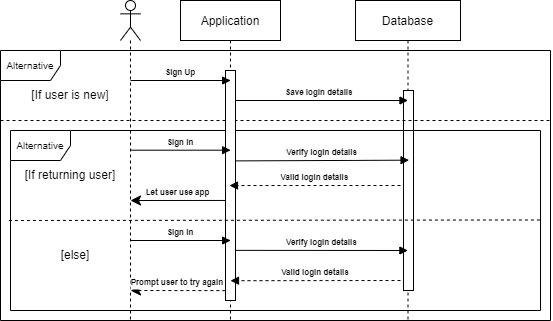

The diagram above was exported from draw.io. Its source (the exported page's mxGraphModel, read from the mxfile embedded in the PNG):
<mxGraphModel dx="534" dy="293" grid="1" gridSize="10" guides="1" tooltips="1" connect="1" arrows="1" fold="1" page="1" pageScale="1" pageWidth="850" pageHeight="1100" math="0" shadow="0">
  <root>
    <mxCell id="0" />
    <mxCell id="1" parent="0" />
    <mxCell id="3nuBFxr9cyL0pnOWT2aG-5" value="Database" style="shape=umlLifeline;perimeter=lifelinePerimeter;container=0;collapsible=0;recursiveResize=0;rounded=0;shadow=0;strokeWidth=1;" parent="1" vertex="1">
      <mxGeometry x="375" y="40" width="105" height="320" as="geometry" />
    </mxCell>
    <mxCell id="c9UtwbVZ31swF0DMiDn8-27" value="" style="html=1;points=[];perimeter=orthogonalPerimeter;fontSize=10;" vertex="1" parent="1">
      <mxGeometry x="423" y="130" width="10" height="200" as="geometry" />
    </mxCell>
    <mxCell id="c9UtwbVZ31swF0DMiDn8-2" value="&lt;font style=&quot;font-size: 10px;&quot;&gt;Alternative&lt;/font&gt;" style="shape=umlFrame;whiteSpace=wrap;html=1;" vertex="1" parent="1">
      <mxGeometry x="20" y="90" width="550" height="270" as="geometry" />
    </mxCell>
    <mxCell id="c9UtwbVZ31swF0DMiDn8-13" value="&lt;font style=&quot;font-size: 10px;&quot;&gt;Alternative&lt;/font&gt;" style="shape=umlFrame;whiteSpace=wrap;html=1;" vertex="1" parent="1">
      <mxGeometry x="30" y="170" width="530" height="180" as="geometry" />
    </mxCell>
    <mxCell id="3nuBFxr9cyL0pnOWT2aG-1" value="Application" style="shape=umlLifeline;perimeter=lifelinePerimeter;container=1;collapsible=0;recursiveResize=0;rounded=0;shadow=0;strokeWidth=1;" parent="1" vertex="1">
      <mxGeometry x="200" y="40" width="100" height="320" as="geometry" />
    </mxCell>
    <mxCell id="c9UtwbVZ31swF0DMiDn8-24" value="" style="endArrow=none;dashed=1;html=1;rounded=0;exitX=-0.001;exitY=0.073;exitDx=0;exitDy=0;exitPerimeter=0;entryX=1;entryY=0.073;entryDx=0;entryDy=0;entryPerimeter=0;" edge="1" parent="3nuBFxr9cyL0pnOWT2aG-1">
      <mxGeometry width="50" height="50" relative="1" as="geometry">
        <mxPoint x="-180" y="120" as="sourcePoint" />
        <mxPoint x="370.54999999999995" y="120" as="targetPoint" />
      </mxGeometry>
    </mxCell>
    <mxCell id="c9UtwbVZ31swF0DMiDn8-7" value="Save login details" style="verticalAlign=bottom;endArrow=block;shadow=0;strokeWidth=1;fontSize=8;fontStyle=1" edge="1" parent="3nuBFxr9cyL0pnOWT2aG-1">
      <mxGeometry relative="1" as="geometry">
        <mxPoint x="50" y="100" as="sourcePoint" />
        <mxPoint x="227.5" y="100" as="targetPoint" />
      </mxGeometry>
    </mxCell>
    <mxCell id="c9UtwbVZ31swF0DMiDn8-25" value="" style="html=1;points=[];perimeter=orthogonalPerimeter;fontSize=10;" vertex="1" parent="3nuBFxr9cyL0pnOWT2aG-1">
      <mxGeometry x="45" y="70" width="10" height="230" as="geometry" />
    </mxCell>
    <mxCell id="c9UtwbVZ31swF0DMiDn8-16" value="Sign Up" style="verticalAlign=bottom;startArrow=none;endArrow=block;startSize=8;shadow=0;strokeWidth=1;startFill=0;entryX=0.5;entryY=0.229;entryDx=0;entryDy=0;entryPerimeter=0;fontSize=8;fontStyle=1" edge="1" parent="3nuBFxr9cyL0pnOWT2aG-1">
      <mxGeometry relative="1" as="geometry">
        <mxPoint x="-49.995000000000005" y="80" as="sourcePoint" />
        <mxPoint x="50.129999999999995" y="80" as="targetPoint" />
      </mxGeometry>
    </mxCell>
    <mxCell id="c9UtwbVZ31swF0DMiDn8-20" value="Valid login details" style="verticalAlign=bottom;endArrow=block;entryX=0.508;entryY=0.634;shadow=0;strokeWidth=1;dashed=1;entryDx=0;entryDy=0;entryPerimeter=0;fontSize=8;fontStyle=1" edge="1" parent="3nuBFxr9cyL0pnOWT2aG-1">
      <mxGeometry relative="1" as="geometry">
        <mxPoint x="220" y="280" as="sourcePoint" />
        <mxPoint x="50.00000000000006" y="280.2" as="targetPoint" />
      </mxGeometry>
    </mxCell>
    <mxCell id="c9UtwbVZ31swF0DMiDn8-4" value="[If user is new]" style="text;html=1;strokeColor=none;fillColor=none;align=center;verticalAlign=middle;whiteSpace=wrap;rounded=0;" vertex="1" parent="1">
      <mxGeometry x="50" y="130" width="80" height="10" as="geometry" />
    </mxCell>
    <mxCell id="c9UtwbVZ31swF0DMiDn8-5" value="" style="shape=umlLifeline;participant=umlActor;perimeter=lifelinePerimeter;whiteSpace=wrap;html=1;container=1;collapsible=0;recursiveResize=0;verticalAlign=top;spacingTop=36;outlineConnect=0;" vertex="1" parent="1">
      <mxGeometry x="140" y="40" width="20" height="320" as="geometry" />
    </mxCell>
    <mxCell id="c9UtwbVZ31swF0DMiDn8-11" value="Let user use app" style="verticalAlign=bottom;startArrow=classic;endArrow=none;startSize=8;shadow=0;strokeWidth=1;startFill=1;endFill=0;fontSize=8;entryX=-0.008;entryY=0.565;entryDx=0;entryDy=0;entryPerimeter=0;fontStyle=1" edge="1" parent="1" target="c9UtwbVZ31swF0DMiDn8-25">
      <mxGeometry relative="1" as="geometry">
        <mxPoint x="149.99925925925936" y="240" as="sourcePoint" />
        <mxPoint x="240" y="240" as="targetPoint" />
      </mxGeometry>
    </mxCell>
    <mxCell id="c9UtwbVZ31swF0DMiDn8-12" value="Prompt user to try again" style="verticalAlign=bottom;startArrow=classic;endArrow=none;startSize=8;shadow=0;strokeWidth=1;startFill=1;endFill=0;dashed=1;fontSize=8;entryX=-0.067;entryY=0.957;entryDx=0;entryDy=0;entryPerimeter=0;fontStyle=1" edge="1" parent="1" target="c9UtwbVZ31swF0DMiDn8-25">
      <mxGeometry relative="1" as="geometry">
        <mxPoint x="149.99925925925936" y="330" as="sourcePoint" />
        <mxPoint x="240" y="330" as="targetPoint" />
      </mxGeometry>
    </mxCell>
    <mxCell id="c9UtwbVZ31swF0DMiDn8-10" value="[If returning user]" style="text;html=1;strokeColor=none;fillColor=none;align=center;verticalAlign=middle;whiteSpace=wrap;rounded=0;" vertex="1" parent="1">
      <mxGeometry x="40" y="210" width="100" height="10" as="geometry" />
    </mxCell>
    <mxCell id="c9UtwbVZ31swF0DMiDn8-17" value="Sign In" style="verticalAlign=bottom;startArrow=none;endArrow=block;startSize=8;shadow=0;strokeWidth=1;startFill=0;entryX=0.5;entryY=0.229;entryDx=0;entryDy=0;entryPerimeter=0;fontSize=8;fontStyle=1" edge="1" parent="1">
      <mxGeometry relative="1" as="geometry">
        <mxPoint x="149.995" y="189.69" as="sourcePoint" />
        <mxPoint x="250.12000000000012" y="189.69" as="targetPoint" />
      </mxGeometry>
    </mxCell>
    <mxCell id="c9UtwbVZ31swF0DMiDn8-18" value="Sign In" style="verticalAlign=bottom;startArrow=none;endArrow=block;startSize=8;shadow=0;strokeWidth=1;startFill=0;entryX=0.5;entryY=0.229;entryDx=0;entryDy=0;entryPerimeter=0;fontSize=8;fontStyle=1" edge="1" parent="1">
      <mxGeometry relative="1" as="geometry">
        <mxPoint x="150.005" y="280" as="sourcePoint" />
        <mxPoint x="250.1300000000001" y="280" as="targetPoint" />
      </mxGeometry>
    </mxCell>
    <mxCell id="c9UtwbVZ31swF0DMiDn8-26" value="Valid login details" style="verticalAlign=bottom;endArrow=block;entryX=0.508;entryY=0.634;shadow=0;strokeWidth=1;dashed=1;entryDx=0;entryDy=0;entryPerimeter=0;fontSize=8;fontStyle=1" edge="1" parent="1">
      <mxGeometry relative="1" as="geometry">
        <mxPoint x="420" y="225" as="sourcePoint" />
        <mxPoint x="249" y="225.04000000000008" as="targetPoint" />
      </mxGeometry>
    </mxCell>
    <mxCell id="c9UtwbVZ31swF0DMiDn8-19" value="Verify login details" style="verticalAlign=bottom;endArrow=block;entryX=0.499;entryY=0.16;shadow=0;strokeWidth=1;entryDx=0;entryDy=0;entryPerimeter=0;fontSize=8;exitX=1.018;exitY=0.782;exitDx=0;exitDy=0;exitPerimeter=0;fontStyle=1" edge="1" parent="1" source="c9UtwbVZ31swF0DMiDn8-25">
      <mxGeometry relative="1" as="geometry">
        <mxPoint x="260" y="290" as="sourcePoint" />
        <mxPoint x="427.395" y="290" as="targetPoint" />
      </mxGeometry>
    </mxCell>
    <mxCell id="3nuBFxr9cyL0pnOWT2aG-8" value="Verify login details" style="verticalAlign=bottom;endArrow=block;entryX=0.51;entryY=0.499;shadow=0;strokeWidth=1;entryDx=0;entryDy=0;entryPerimeter=0;fontSize=8;exitX=1.043;exitY=0.393;exitDx=0;exitDy=0;exitPerimeter=0;fontStyle=1" parent="1" source="c9UtwbVZ31swF0DMiDn8-25" target="3nuBFxr9cyL0pnOWT2aG-5" edge="1">
      <mxGeometry relative="1" as="geometry">
        <mxPoint x="260" y="200" as="sourcePoint" />
        <mxPoint x="420.0000000000001" y="200.00000000000006" as="targetPoint" />
        <Array as="points" />
      </mxGeometry>
    </mxCell>
    <mxCell id="c9UtwbVZ31swF0DMiDn8-28" value="[else]" style="text;html=1;strokeColor=none;fillColor=none;align=center;verticalAlign=middle;whiteSpace=wrap;rounded=0;" vertex="1" parent="1">
      <mxGeometry x="80" y="290" width="30" height="10" as="geometry" />
    </mxCell>
    <mxCell id="c9UtwbVZ31swF0DMiDn8-30" value="" style="endArrow=none;dashed=1;html=1;rounded=0;fontSize=10;exitX=-0.003;exitY=0.5;exitDx=0;exitDy=0;exitPerimeter=0;entryX=1.001;entryY=0.497;entryDx=0;entryDy=0;entryPerimeter=0;" edge="1" parent="1" source="c9UtwbVZ31swF0DMiDn8-13" target="c9UtwbVZ31swF0DMiDn8-13">
      <mxGeometry width="50" height="50" relative="1" as="geometry">
        <mxPoint x="180" y="260" as="sourcePoint" />
        <mxPoint x="230" y="210" as="targetPoint" />
      </mxGeometry>
    </mxCell>
  </root>
</mxGraphModel>